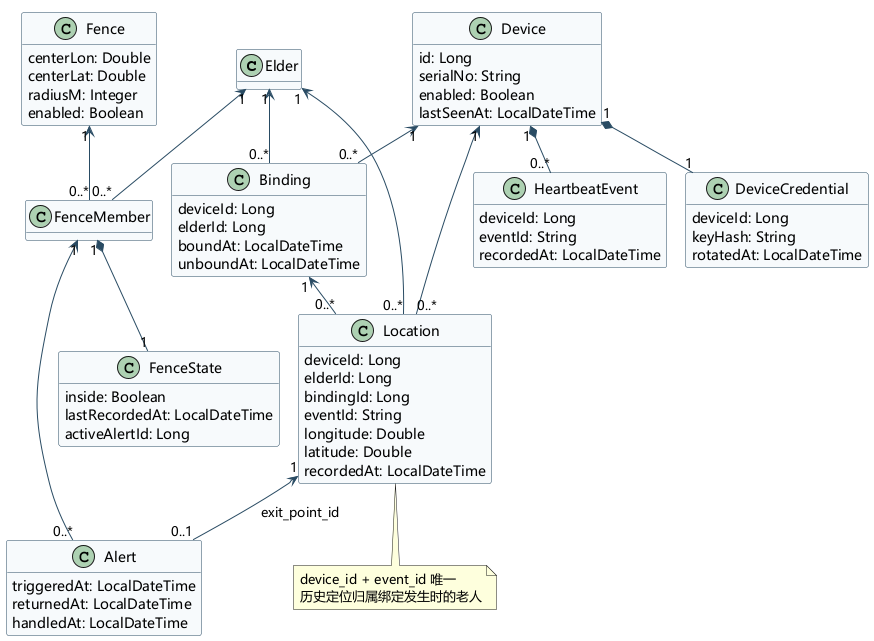

The diagram above was rendered by PlantUML. Its source (embedded in the PNG):
@startuml
!pragma layout smetana
skinparam defaultFontName Microsoft YaHei
skinparam backgroundColor white
skinparam shadowing false
skinparam classBorderColor #294B63
skinparam classBackgroundColor #F7FAFC
skinparam ArrowColor #294B63
hide methods

class Elder
class Device {
  id: Long
  serialNo: String
  enabled: Boolean
  lastSeenAt: LocalDateTime
}
class DeviceCredential {
  deviceId: Long
  keyHash: String
  rotatedAt: LocalDateTime
}
class HeartbeatEvent {
  deviceId: Long
  eventId: String
  recordedAt: LocalDateTime
}
class Binding {
  deviceId: Long
  elderId: Long
  boundAt: LocalDateTime
  unboundAt: LocalDateTime
}
class Location {
  deviceId: Long
  elderId: Long
  bindingId: Long
  eventId: String
  longitude: Double
  latitude: Double
  recordedAt: LocalDateTime
}
class Fence {
  centerLon: Double
  centerLat: Double
  radiusM: Integer
  enabled: Boolean
}
class FenceMember
class FenceState {
  inside: Boolean
  lastRecordedAt: LocalDateTime
  activeAlertId: Long
}
class Alert {
  triggeredAt: LocalDateTime
  returnedAt: LocalDateTime
  handledAt: LocalDateTime
}

Device "1" *-- "1" DeviceCredential
Device "1" *-- "0..*" HeartbeatEvent
Device "1" <-- "0..*" Binding
Elder "1" <-- "0..*" Binding
Binding "1" <-- "0..*" Location
Device "1" <-- "0..*" Location
Elder "1" <-- "0..*" Location
Fence "1" <-- "0..*" FenceMember
Elder "1" <-- "0..*" FenceMember
FenceMember "1" *-- "1" FenceState
FenceMember "1" <-- "0..*" Alert
Location "1" <-- "0..1" Alert : exit_point_id

note bottom of Location
  device_id + event_id 唯一
  历史定位归属绑定发生时的老人
end note
@enduml